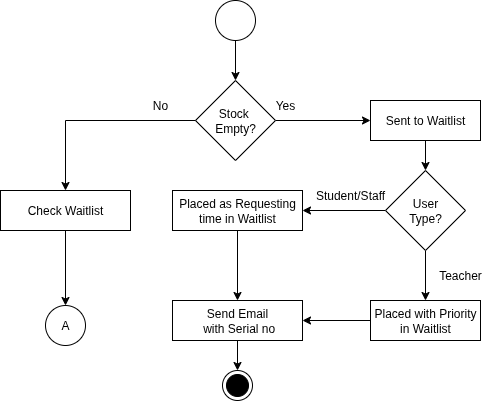

The diagram above was exported from draw.io. Its source (the exported page's mxGraphModel, read from the mxfile embedded in the PNG):
<mxGraphModel dx="872" dy="486" grid="1" gridSize="10" guides="1" tooltips="1" connect="1" arrows="1" fold="1" page="1" pageScale="1" pageWidth="850" pageHeight="1100" math="0" shadow="0">
  <root>
    <mxCell id="0" />
    <mxCell id="1" parent="0" />
    <mxCell id="AnV-qAxqjUUmSsRYVsM5-10" style="edgeStyle=orthogonalEdgeStyle;rounded=0;orthogonalLoop=1;jettySize=auto;html=1;exitX=0.5;exitY=1;exitDx=0;exitDy=0;entryX=0.5;entryY=0;entryDx=0;entryDy=0;" parent="1" source="AnV-qAxqjUUmSsRYVsM5-1" target="AnV-qAxqjUUmSsRYVsM5-2" edge="1">
      <mxGeometry relative="1" as="geometry" />
    </mxCell>
    <mxCell id="AnV-qAxqjUUmSsRYVsM5-1" value="" style="ellipse;whiteSpace=wrap;html=1;aspect=fixed;" parent="1" vertex="1">
      <mxGeometry x="405" y="20" width="40" height="40" as="geometry" />
    </mxCell>
    <mxCell id="AnV-qAxqjUUmSsRYVsM5-11" style="edgeStyle=orthogonalEdgeStyle;rounded=0;orthogonalLoop=1;jettySize=auto;html=1;exitX=1;exitY=0.5;exitDx=0;exitDy=0;entryX=0;entryY=0.5;entryDx=0;entryDy=0;" parent="1" source="AnV-qAxqjUUmSsRYVsM5-2" target="AnV-qAxqjUUmSsRYVsM5-5" edge="1">
      <mxGeometry relative="1" as="geometry" />
    </mxCell>
    <mxCell id="AnV-qAxqjUUmSsRYVsM5-2" value="Stock&amp;nbsp;&lt;div&gt;Empty?&lt;/div&gt;" style="rhombus;whiteSpace=wrap;html=1;" parent="1" vertex="1">
      <mxGeometry x="385" y="100" width="80" height="80" as="geometry" />
    </mxCell>
    <mxCell id="AnV-qAxqjUUmSsRYVsM5-12" style="edgeStyle=orthogonalEdgeStyle;rounded=0;orthogonalLoop=1;jettySize=auto;html=1;exitX=0.5;exitY=1;exitDx=0;exitDy=0;entryX=0.5;entryY=0;entryDx=0;entryDy=0;" parent="1" source="AnV-qAxqjUUmSsRYVsM5-5" target="AnV-qAxqjUUmSsRYVsM5-7" edge="1">
      <mxGeometry relative="1" as="geometry" />
    </mxCell>
    <mxCell id="AnV-qAxqjUUmSsRYVsM5-5" value="Sent to Waitlist" style="rounded=0;whiteSpace=wrap;html=1;" parent="1" vertex="1">
      <mxGeometry x="560" y="120" width="110" height="40" as="geometry" />
    </mxCell>
    <mxCell id="AnV-qAxqjUUmSsRYVsM5-13" style="edgeStyle=orthogonalEdgeStyle;rounded=0;orthogonalLoop=1;jettySize=auto;html=1;exitX=0.5;exitY=1;exitDx=0;exitDy=0;entryX=0.5;entryY=0;entryDx=0;entryDy=0;" parent="1" source="AnV-qAxqjUUmSsRYVsM5-7" target="AnV-qAxqjUUmSsRYVsM5-8" edge="1">
      <mxGeometry relative="1" as="geometry" />
    </mxCell>
    <mxCell id="AnV-qAxqjUUmSsRYVsM5-14" style="edgeStyle=orthogonalEdgeStyle;rounded=0;orthogonalLoop=1;jettySize=auto;html=1;exitX=0;exitY=0.5;exitDx=0;exitDy=0;entryX=1;entryY=0.5;entryDx=0;entryDy=0;" parent="1" source="AnV-qAxqjUUmSsRYVsM5-7" target="AnV-qAxqjUUmSsRYVsM5-9" edge="1">
      <mxGeometry relative="1" as="geometry" />
    </mxCell>
    <mxCell id="AnV-qAxqjUUmSsRYVsM5-7" value="User &lt;br&gt;Type?" style="rhombus;whiteSpace=wrap;html=1;" parent="1" vertex="1">
      <mxGeometry x="575" y="190" width="80" height="80" as="geometry" />
    </mxCell>
    <mxCell id="zzYNc2Eq8qcfR3KIpKyE-5" style="edgeStyle=orthogonalEdgeStyle;rounded=0;orthogonalLoop=1;jettySize=auto;html=1;exitX=0;exitY=0.5;exitDx=0;exitDy=0;entryX=1;entryY=0.5;entryDx=0;entryDy=0;" edge="1" parent="1" source="AnV-qAxqjUUmSsRYVsM5-8" target="zzYNc2Eq8qcfR3KIpKyE-3">
      <mxGeometry relative="1" as="geometry" />
    </mxCell>
    <mxCell id="AnV-qAxqjUUmSsRYVsM5-8" value="Placed with Priority in Waitlist" style="rounded=0;whiteSpace=wrap;html=1;" parent="1" vertex="1">
      <mxGeometry x="560" y="320" width="110" height="40" as="geometry" />
    </mxCell>
    <mxCell id="zzYNc2Eq8qcfR3KIpKyE-4" style="edgeStyle=orthogonalEdgeStyle;rounded=0;orthogonalLoop=1;jettySize=auto;html=1;exitX=0.5;exitY=1;exitDx=0;exitDy=0;entryX=0.5;entryY=0;entryDx=0;entryDy=0;" edge="1" parent="1" source="AnV-qAxqjUUmSsRYVsM5-9" target="zzYNc2Eq8qcfR3KIpKyE-3">
      <mxGeometry relative="1" as="geometry" />
    </mxCell>
    <mxCell id="AnV-qAxqjUUmSsRYVsM5-9" value="Placed as Requesting time in Waitlist" style="rounded=0;whiteSpace=wrap;html=1;" parent="1" vertex="1">
      <mxGeometry x="362" y="210" width="130" height="40" as="geometry" />
    </mxCell>
    <mxCell id="AnV-qAxqjUUmSsRYVsM5-18" value="Yes" style="text;html=1;align=center;verticalAlign=middle;whiteSpace=wrap;rounded=0;" parent="1" vertex="1">
      <mxGeometry x="445" y="110" width="60" height="30" as="geometry" />
    </mxCell>
    <mxCell id="AnV-qAxqjUUmSsRYVsM5-19" value="No" style="text;html=1;align=center;verticalAlign=middle;whiteSpace=wrap;rounded=0;" parent="1" vertex="1">
      <mxGeometry x="320" y="110" width="60" height="30" as="geometry" />
    </mxCell>
    <mxCell id="AnV-qAxqjUUmSsRYVsM5-20" value="Teacher" style="text;html=1;align=center;verticalAlign=middle;whiteSpace=wrap;rounded=0;" parent="1" vertex="1">
      <mxGeometry x="620" y="280" width="60" height="30" as="geometry" />
    </mxCell>
    <mxCell id="AnV-qAxqjUUmSsRYVsM5-21" value="Student/Staff" style="text;html=1;align=center;verticalAlign=middle;whiteSpace=wrap;rounded=0;" parent="1" vertex="1">
      <mxGeometry x="510" y="200" width="60" height="30" as="geometry" />
    </mxCell>
    <mxCell id="zzYNc2Eq8qcfR3KIpKyE-2" style="edgeStyle=orthogonalEdgeStyle;rounded=0;orthogonalLoop=1;jettySize=auto;html=1;exitX=0.5;exitY=1;exitDx=0;exitDy=0;entryX=0.5;entryY=0;entryDx=0;entryDy=0;" edge="1" parent="1" source="AnV-qAxqjUUmSsRYVsM5-23" target="zzYNc2Eq8qcfR3KIpKyE-1">
      <mxGeometry relative="1" as="geometry" />
    </mxCell>
    <mxCell id="AnV-qAxqjUUmSsRYVsM5-23" value="Check Waitlist" style="rounded=0;whiteSpace=wrap;html=1;" parent="1" vertex="1">
      <mxGeometry x="190" y="210" width="130" height="40" as="geometry" />
    </mxCell>
    <mxCell id="AnV-qAxqjUUmSsRYVsM5-25" style="edgeStyle=orthogonalEdgeStyle;rounded=0;orthogonalLoop=1;jettySize=auto;html=1;exitX=0;exitY=0.5;exitDx=0;exitDy=0;entryX=0.5;entryY=0;entryDx=0;entryDy=0;" parent="1" source="AnV-qAxqjUUmSsRYVsM5-2" target="AnV-qAxqjUUmSsRYVsM5-23" edge="1">
      <mxGeometry relative="1" as="geometry" />
    </mxCell>
    <mxCell id="zzYNc2Eq8qcfR3KIpKyE-1" value="A" style="ellipse;whiteSpace=wrap;html=1;aspect=fixed;" vertex="1" parent="1">
      <mxGeometry x="235" y="325" width="40" height="40" as="geometry" />
    </mxCell>
    <mxCell id="zzYNc2Eq8qcfR3KIpKyE-15" value="" style="edgeStyle=orthogonalEdgeStyle;rounded=0;orthogonalLoop=1;jettySize=auto;html=1;" edge="1" parent="1" source="zzYNc2Eq8qcfR3KIpKyE-3" target="zzYNc2Eq8qcfR3KIpKyE-13">
      <mxGeometry relative="1" as="geometry" />
    </mxCell>
    <mxCell id="zzYNc2Eq8qcfR3KIpKyE-3" value="Send Email&lt;div&gt;&amp;nbsp;with&amp;nbsp;&lt;span style=&quot;background-color: transparent; color: light-dark(rgb(0, 0, 0), rgb(255, 255, 255));&quot;&gt;Serial no&lt;/span&gt;&lt;/div&gt;" style="rounded=0;whiteSpace=wrap;html=1;" vertex="1" parent="1">
      <mxGeometry x="362" y="320" width="130" height="40" as="geometry" />
    </mxCell>
    <mxCell id="zzYNc2Eq8qcfR3KIpKyE-13" value="" style="ellipse;html=1;shape=endState;fillColor=strokeColor;" vertex="1" parent="1">
      <mxGeometry x="412" y="390" width="30" height="30" as="geometry" />
    </mxCell>
  </root>
</mxGraphModel>